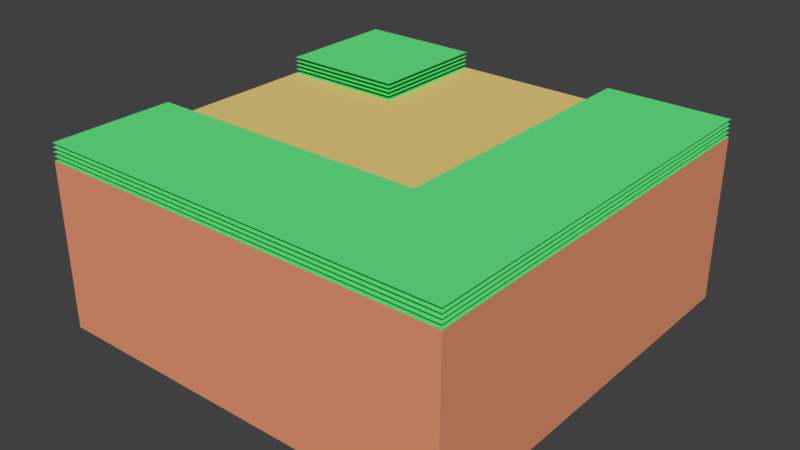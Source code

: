 # Source: RoadUpperLeft.blend  (saved by Blender 2.79.0; exported with 4.5.12 LTS)
import bpy
from mathutils import Matrix  # noqa: F401  (used for matrix-valued properties, if any)

bpy.ops.wm.read_factory_settings(use_empty=True)
scene = bpy.context.scene
scene.name = 'Scene'

# ---- collections
col_collection_1 = bpy.data.collections.new('Collection 1'); scene.collection.children.link(col_collection_1)

# ---- materials (node trees are filled in below, after node groups)
mat_dirt_001 = bpy.data.materials.new('Dirt.001')
mat_dirt_001.alpha_threshold = 0.0
mat_dirt_001.use_transparent_shadow = False
mat_dirt_001.diffuse_color = (0.8, 0.3136, 0.1703, 1.0)
mat_dirt_001.roughness = 0.5
mat_dirt_001.line_color = (0.0, 0.0, 0.0, 1.0)
mat_grassblades_001 = bpy.data.materials.new('GrassBlades.001')
mat_grassblades_001.alpha_threshold = 0.0
mat_grassblades_001.use_transparent_shadow = False
mat_grassblades_001.diffuse_color = (0.1371, 0.8, 0.2439, 1.0)
mat_grassblades_001.roughness = 0.5
mat_road_001 = bpy.data.materials.new('Road.001')
mat_road_001.alpha_threshold = 0.0
mat_road_001.use_transparent_shadow = False
mat_road_001.diffuse_color = (0.8, 0.6045, 0.2222, 1.0)
mat_road_001.roughness = 0.5

# ---- material node trees

# ---- world
world_world = bpy.data.worlds.new('World'); scene.world = world_world
world_world.color = (0.05088, 0.05088, 0.05088)
world_world.use_sun_shadow = False
world_world.sun_shadow_jitter_overblur = 0.0
world_world.cycles.sampling_method = 'MANUAL'

# ---- meshes
me_cube_001 = bpy.data.meshes.new('Cube.001')
me_cube_001.from_pydata([(-2.0, 5.0, -3.0), (5.0, -5.0, -3.0), (-5.0, -5.0, -3.0), (-5.0, 5.0, -3.0), (-2.0, 5.0, 1.0), (5.0, -5.0, 1.0), (-5.0, -5.0, 1.0), (-5.0, 5.0, 1.0), (-2.0, 5.0, 1.2), (5.0, -5.0, 1.2), (-5.0, -5.0, 1.2), (-5.0, 5.0, 1.2), (-5.0, 5.0, 1.1), (-5.0, -5.0, 1.1), (5.0, -5.0, 1.1), (-2.0, 5.0, 1.1), (-5.0, 5.0, 1.3), (-5.0, -5.0, 1.3), (5.0, -5.0, 1.3), (-2.0, 5.0, 1.3), (-5.0, 5.0, 1.4), (-5.0, -5.0, 1.4), (5.0, -5.0, 1.4), (-2.0, 5.0, 1.4), (-2.0, 2.0, 1.0), (2.0, -2.0, 1.0), (-5.0, -2.0, 1.0), (-5.0, 2.0, 1.0), (-2.0, 2.0, 1.2), (2.0, -2.0, 1.2), (-5.0, -2.0, 1.2), (-5.0, 2.0, 1.2), (-5.0, -2.0, 1.1), (-5.0, 2.0, 1.1), (-2.0, 2.0, 1.1), (2.0, -2.0, 1.1), (-5.0, -2.0, 1.3), (-5.0, 2.0, 1.3), (-2.0, 2.0, 1.3), (2.0, -2.0, 1.3), (-5.0, -2.0, 1.4), (-5.0, 2.0, 1.4), (-2.0, 2.0, 1.4), (2.0, -2.0, 1.4), (-5.0, 2.0, -3.0), (-5.0, -2.0, -3.0), (2.0, 5.0, -3.0), (2.0, 5.0, 1.0), (5.0, 5.0, -3.0), (5.0, 5.0, 1.0), (5.0, 5.0, 1.2), (5.0, 5.0, 1.1), (5.0, 5.0, 1.3), (5.0, 5.0, 1.4), (2.0, 5.0, 1.2), (2.0, 5.0, 1.1), (2.0, 5.0, 1.3), (2.0, 5.0, 1.4)], [], [(3, 0, 46, 48, 1, 2, 45, 44), (46, 47, 49, 48), (1, 5, 6, 2), (2, 6, 26, 45), (4, 7, 27, 24), (8, 11, 31, 28), (15, 12, 33, 34), (19, 16, 37, 38), (4, 0, 3, 7), (23, 20, 41, 42), (43, 40, 21, 22), (39, 36, 17, 18), (35, 32, 13, 14), (29, 30, 10, 9), (25, 26, 6, 5), (24, 27, 26, 25), (44, 27, 7, 3), (45, 26, 27, 44), (4, 24, 25, 47), (0, 4, 47, 46), (5, 49, 47, 25), (5, 1, 48, 49), (29, 9, 50, 54), (43, 22, 53, 57), (39, 18, 52, 56), (35, 14, 51, 55)])
me_cube_001.polygons.foreach_set('material_index', [0, 0, 0, 0, 1, 1, 1, 1, 0, 1, 1, 1, 1, 1, 1, 2, 0, 0, 2, 0, 1, 0, 1, 1, 1, 1])
_uv = me_cube_001.uv_layers.new(name='UVMap')
_uv.uv.foreach_set('vector', [0.0, 0.0, 0.0, 0.0, 0.0, 0.0, 0.0, 0.0, 0.0, 0.0, 0.0, 0.0, 0.0, 0.0, 0.0, 0.0, 0.0, 0.0, 0.0, 0.0, 0.0, 0.0, 0.0, 0.0, 0.0, 0.0, 0.0, 0.0, 0.0, 0.0, 0.0, 0.0, 0.0, 0.0, 0.0, 0.0, 0.0, 0.0, 0.0, 0.0, 1.0, 1.0, 2.352e-07, 1.0, 1.568e-07, 0.6667, 1.0, 0.6667, 1.0, 1.0, 2.352e-07, 1.0, 1.568e-07, 0.6667, 1.0, 0.6667, 1.0, 1.0, 2.352e-07, 1.0, 1.568e-07, 0.6667, 1.0, 0.6667, 1.0, 1.0, 2.352e-07, 1.0, 1.568e-07, 0.6667, 1.0, 0.6667, 0.0, 0.0, 0.0, 0.0, 0.0, 0.0, 0.0, 0.0, 1.0, 1.0, 2.352e-07, 1.0, 1.568e-07, 0.6667, 1.0, 0.6667, 1.0, 0.3333, 7.842e-08, 0.3333, 0.0, 4.705e-07, 1.0, 0.0, 1.0, 0.3333, 7.842e-08, 0.3333, 0.0, 4.705e-07, 1.0, 0.0, 1.0, 0.3333, 7.842e-08, 0.3333, 0.0, 4.705e-07, 1.0, 0.0, 1.0, 0.3333, 7.842e-08, 0.3333, 0.0, 4.705e-07, 1.0, 0.0, 1.0, 0.3333, 7.842e-08, 0.3333, 0.0, 4.705e-07, 1.0, 0.0, 0.5, 0.5, 0.5, -1.0, 2.5, -1.0, 2.5, 2.5, 0.0, 0.0, 0.0, 0.0, 0.0, 0.0, 0.0, 0.0, 0.0, 0.0, 0.0, 0.0, 0.0, 0.0, 0.0, 0.0, 1.431e-06, 0.5, 1.5, 0.5, 3.5, 2.5, 1.431e-06, 2.5, 0.0, 0.0, 0.0, 0.0, 0.0, 0.0, 0.0, 0.0, 1.0, 0.0, 0.0, 0.0, 0.0, 0.0, 1.0, 0.3333, 1.0, 0.0, 0.0, 0.0, 0.0, 0.0, 0.0, 0.0, 1.0, 0.3333, 1.0, 0.0, 1.0, 0.0, 1.0, 0.3333, 1.0, 0.3333, 1.0, 0.0, 1.0, 0.0, 1.0, 0.3333, 1.0, 0.3333, 1.0, 0.0, 1.0, 0.0, 1.0, 0.3333, 1.0, 0.3333, 1.0, 0.0, 1.0, 0.0, 1.0, 0.3333])
_ca = me_cube_001.color_attributes.new('Col', 'BYTE_COLOR', 'CORNER')
_ca.data.foreach_set('color', [1.0, 1.0, 1.0, 1.0, 1.0, 1.0, 1.0, 1.0, 1.0, 1.0, 1.0, 1.0, 1.0, 1.0, 1.0, 1.0, 1.0, 1.0, 1.0, 1.0, 1.0, 1.0, 1.0, 1.0, 1.0, 1.0, 1.0, 1.0, 1.0, 1.0, 1.0, 1.0, 1.0, 1.0, 1.0, 1.0, 1.0, 1.0, 1.0, 1.0, 1.0, 1.0, 1.0, 1.0, 1.0, 1.0, 1.0, 1.0, 1.0, 1.0, 1.0, 1.0, 1.0, 1.0, 1.0, 1.0, 1.0, 1.0, 1.0, 1.0, 1.0, 1.0, 1.0, 1.0, 1.0, 1.0, 1.0, 1.0, 1.0, 1.0, 1.0, 1.0, 1.0, 1.0, 1.0, 1.0, 1.0, 1.0, 1.0, 1.0, 1.0, 1.0, 1.0, 1.0, 1.0, 1.0, 1.0, 1.0, 1.0, 1.0, 1.0, 1.0, 1.0, 1.0, 1.0, 1.0, 0.3185, 0.3185, 0.3185, 1.0, 0.3185, 0.3185, 0.3185, 1.0, 0.3185, 0.3185, 0.3185, 1.0, 0.3185, 0.3185, 0.3185, 1.0, 0.6038, 0.6038, 0.6038, 1.0, 0.6038, 0.6038, 0.6038, 1.0, 0.6038, 0.6038, 0.6038, 1.0, 0.6038, 0.6038, 0.6038, 1.0, 0.1329, 0.1329, 0.1329, 1.0, 0.1329, 0.1329, 0.1329, 1.0, 0.1329, 0.1329, 0.1329, 1.0, 0.1329, 0.1329, 0.1329, 1.0, 1.0, 1.0, 1.0, 1.0, 1.0, 1.0, 1.0, 1.0, 1.0, 1.0, 1.0, 1.0, 1.0, 1.0, 1.0, 1.0, 0.0331, 0.0331, 0.0331, 1.0, 0.0331, 0.0331, 0.0331, 1.0, 0.0331, 0.0331, 0.0331, 1.0, 0.0331, 0.0331, 0.0331, 1.0, 0.0331, 0.0331, 0.0331, 1.0, 0.0331, 0.0331, 0.0331, 1.0, 0.0331, 0.0331, 0.0331, 1.0, 0.0331, 0.0331, 0.0331, 1.0, 0.1329, 0.1329, 0.1329, 1.0, 0.1329, 0.1329, 0.1329, 1.0, 0.1329, 0.1329, 0.1329, 1.0, 0.1329, 0.1329, 0.1329, 1.0, 0.6038, 0.6038, 0.6038, 1.0, 0.6038, 0.6038, 0.6038, 1.0, 0.6038, 0.6038, 0.6038, 1.0, 0.6038, 0.6038, 0.6038, 1.0, 0.3185, 0.3185, 0.3185, 1.0, 0.3185, 0.3185, 0.3185, 1.0, 0.3185, 0.3185, 0.3185, 1.0, 0.3185, 0.3185, 0.3185, 1.0, 1.0, 1.0, 1.0, 1.0, 1.0, 1.0, 1.0, 1.0, 1.0, 1.0, 1.0, 1.0, 1.0, 1.0, 1.0, 1.0, 1.0, 1.0, 1.0, 1.0, 1.0, 1.0, 1.0, 1.0, 1.0, 1.0, 1.0, 1.0, 1.0, 1.0, 1.0, 1.0, 1.0, 1.0, 1.0, 1.0, 1.0, 1.0, 1.0, 1.0, 1.0, 1.0, 1.0, 1.0, 1.0, 1.0, 1.0, 1.0, 1.0, 1.0, 1.0, 1.0, 1.0, 1.0, 1.0, 1.0, 1.0, 1.0, 1.0, 1.0, 1.0, 1.0, 1.0, 1.0, 1.0, 1.0, 1.0, 1.0, 1.0, 1.0, 1.0, 1.0, 1.0, 1.0, 1.0, 1.0, 1.0, 1.0, 1.0, 1.0, 1.0, 1.0, 1.0, 1.0, 1.0, 1.0, 1.0, 1.0, 1.0, 1.0, 1.0, 1.0, 1.0, 1.0, 1.0, 1.0, 1.0, 1.0, 1.0, 1.0, 1.0, 1.0, 1.0, 1.0, 1.0, 1.0, 1.0, 1.0, 1.0, 1.0, 1.0, 1.0, 1.0, 1.0, 1.0, 1.0, 1.0, 1.0, 1.0, 1.0, 1.0, 1.0, 1.0, 1.0, 1.0, 1.0, 1.0, 1.0, 0.3185, 0.3185, 0.3185, 1.0, 0.3185, 0.3185, 0.3185, 1.0, 0.3185, 0.3185, 0.3185, 1.0, 0.3185, 0.3185, 0.3185, 1.0, 0.0331, 0.0331, 0.0331, 1.0, 0.0331, 0.0331, 0.0331, 1.0, 0.0331, 0.0331, 0.0331, 1.0, 0.0331, 0.0331, 0.0331, 1.0, 0.1329, 0.1329, 0.1329, 1.0, 0.1329, 0.1329, 0.1329, 1.0, 0.1329, 0.1329, 0.1329, 1.0, 0.1329, 0.1329, 0.1329, 1.0, 0.6038, 0.6038, 0.6038, 1.0, 0.6038, 0.6038, 0.6038, 1.0, 0.6038, 0.6038, 0.6038, 1.0, 0.6038, 0.6038, 0.6038, 1.0])
me_cube_001.materials.append(mat_dirt_001)
me_cube_001.materials.append(mat_grassblades_001)
me_cube_001.materials.append(mat_road_001)
me_cube_001.use_remesh_preserve_volume = False
me_cube_001.use_remesh_preserve_attributes = False
me_cube_001.use_mirror_vertex_groups = False
me_cube_001.use_paint_bone_selection = False
me_cube_001.use_paint_mask = True
me_cube_001.update()

# ---- objects
ob_roadupperleft = bpy.data.objects.new('RoadUpperLeft', me_cube_001)

# ---- transforms, parenting, visibility, modifiers, constraints
ob_roadupperleft.location = (0.0, 0.0, 0.0)
ob_roadupperleft.lock_rotations_4d = False
ob_roadupperleft.empty_display_type = 'ARROWS'
ob_roadupperleft.lineart.crease_threshold = 0.0

# ---- collection membership
col_collection_1.objects.link(ob_roadupperleft)

# ---- scene / render settings (as saved in the file)
scene.frame_start = 1; scene.frame_end = 250; scene.frame_set(1)
scene.render.engine = 'BLENDER_EEVEE_NEXT'
scene.render.resolution_percentage = 50
scene.render.dither_intensity = 0.0
scene.cycles.use_denoising = False
scene.cycles.samples = 128
scene.cycles.sampling_pattern = 'TABULATED_SOBOL'
scene.cycles.use_adaptive_sampling = False
scene.cycles.use_light_tree = False
scene.cycles.blur_glossy = 0.0
scene.cycles.sample_clamp_indirect = 0.0
scene.view_settings.view_transform = 'Standard'
bpy.context.view_layer.update()

# ---- added for rendering (the .blend has no active camera and no usable light): camera, sun
cam_auto = bpy.data.cameras.new('AutoCamera')
cam_auto.lens = 50.0
cam_auto.sensor_width = 36.0
cam_auto.clip_end = 1000.0
ob_auto_camera = bpy.data.objects.new('AutoCamera', cam_auto)
scene.collection.objects.link(ob_auto_camera)
ob_auto_camera.location = (13.7033, -16.444, 10.1627)
ob_auto_camera.rotation_euler = (1.09748, -7.21219e-08, 0.694738)
scene.camera = ob_auto_camera
light_auto_sun = bpy.data.lights.new('AutoSun', 'SUN')
light_auto_sun.energy = 3.0
light_auto_sun.angle = 0.0523599
ob_auto_sun = bpy.data.objects.new('AutoSun', light_auto_sun)
scene.collection.objects.link(ob_auto_sun)
ob_auto_sun.rotation_euler = (0.872665, 0.174533, 0.523599)
bpy.context.view_layer.update()
